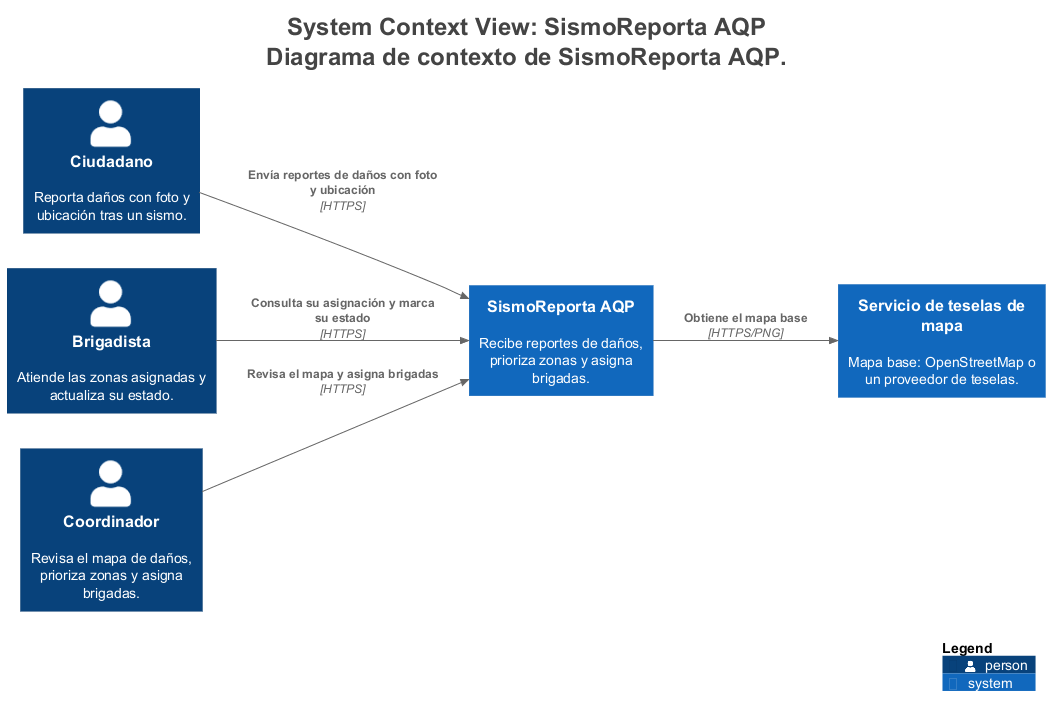

The diagram above was rendered by PlantUML. Its source (embedded in the PNG):
@startuml
title <size:24>System Context View: SismoReporta AQP</size>\n<size:24>Diagrama de contexto de SismoReporta AQP.</size>

set separator none
left to right direction

<style>
  root {
    BackgroundColor: #ffffff
    FontColor: #444444
  }
</style>

!include <C4/C4>
!include <C4/C4_Context>

Person(Ciudadano, "Ciudadano", $descr="Reporta daños con foto y ubicación tras un sismo.", $tags="", $link="")
System(Serviciodeteselasdemapa, "Servicio de teselas de mapa", $descr="Mapa base: OpenStreetMap o un proveedor de teselas.", $tags="", $link="")
Person(Brigadista, "Brigadista", $descr="Atiende las zonas asignadas y actualiza su estado.", $tags="", $link="")
Person(Coordinador, "Coordinador", $descr="Revisa el mapa de daños, prioriza zonas y asigna brigadas.", $tags="", $link="")
System(SismoReportaAQP, "SismoReporta AQP", $descr="Recibe reportes de daños, prioriza zonas y asigna brigadas.", $tags="", $link="")

Rel(Ciudadano, SismoReportaAQP, "Envía reportes de daños con foto y ubicación", $techn="HTTPS", $tags="", $link="")
Rel(Brigadista, SismoReportaAQP, "Consulta su asignación y marca su estado", $techn="HTTPS", $tags="", $link="")
Rel(Coordinador, SismoReportaAQP, "Revisa el mapa y asigna brigadas", $techn="HTTPS", $tags="", $link="")
Rel(SismoReportaAQP, Serviciodeteselasdemapa, "Obtiene el mapa base", $techn="HTTPS/PNG", $tags="", $link="")

SHOW_LEGEND(true)
hide stereotypes
@enduml